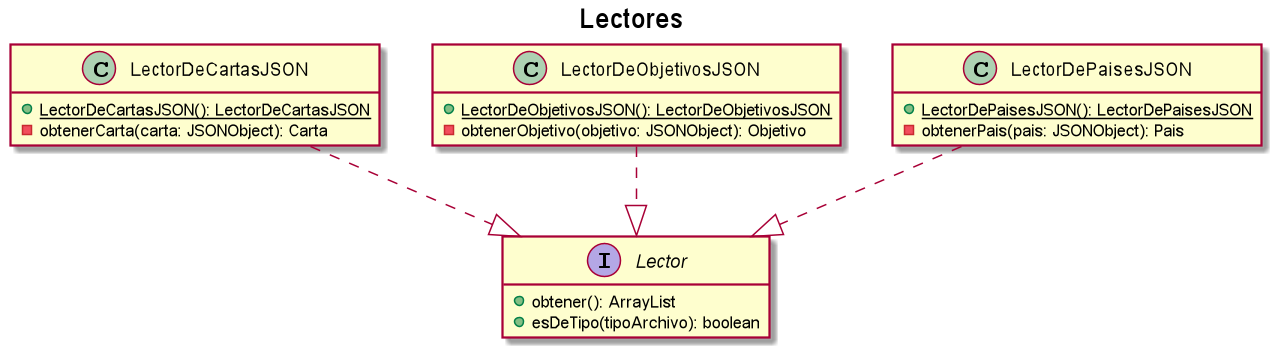

The diagram above was rendered by PlantUML. Its source (embedded in the PNG):
@startuml

title Lectores

hide empty members

interface Lector {
    + obtener(): ArrayList
    + esDeTipo(tipoArchivo): boolean
}

LectorDeCartasJSON ..|> Lector
LectorDeObjetivosJSON ..|> Lector
LectorDePaisesJSON ..|> Lector

class LectorDeCartasJSON {
    + {static} LectorDeCartasJSON(): LectorDeCartasJSON
    - obtenerCarta(carta: JSONObject): Carta
}

class LectorDeObjetivosJSON {
    + {static} LectorDeObjetivosJSON(): LectorDeObjetivosJSON
    - obtenerObjetivo(objetivo: JSONObject): Objetivo
}

class LectorDePaisesJSON {
    + {static} LectorDePaisesJSON(): LectorDePaisesJSON
    - obtenerPais(pais: JSONObject): Pais
}

@enduml